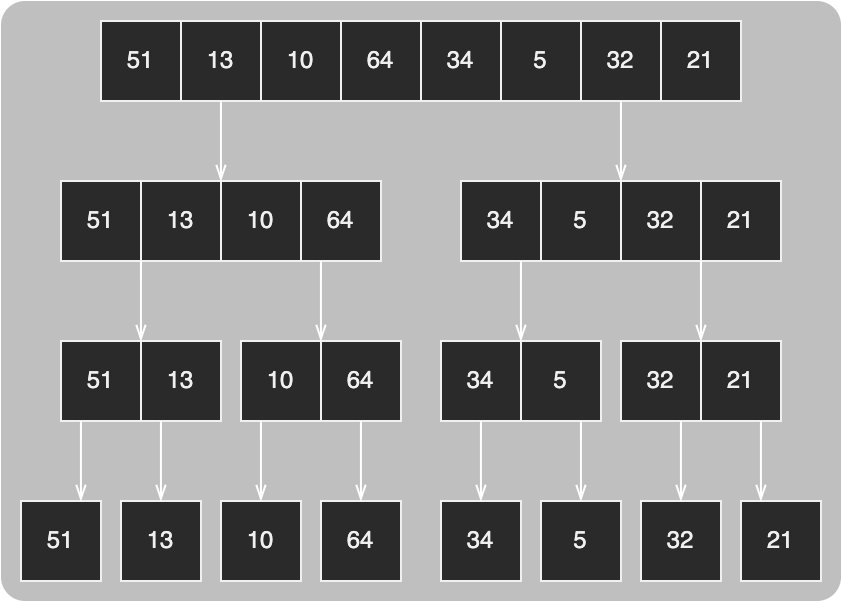

The diagram above was exported from draw.io. Its source (the exported page's mxGraphModel, read from the mxfile embedded in the PNG):
<mxGraphModel dx="563" dy="437" grid="1" gridSize="10" guides="1" tooltips="1" connect="1" arrows="1" fold="1" page="0" pageScale="1" pageWidth="827" pageHeight="1169" background="#ffffff" math="0" shadow="0">
  <root>
    <mxCell id="0" />
    <mxCell id="1" parent="0" />
    <mxCell id="2" value="" style="rounded=1;whiteSpace=wrap;html=1;strokeColor=none;fontSize=9;fillColor=default;opacity=30;arcSize=4;" vertex="1" parent="1">
      <mxGeometry x="1550" y="670" width="420" height="300" as="geometry" />
    </mxCell>
    <mxCell id="3" value="" style="shape=table;html=1;whiteSpace=wrap;startSize=0;container=1;collapsible=0;childLayout=tableLayout;strokeColor=default;rounded=0;shadow=0;" vertex="1" parent="1">
      <mxGeometry x="1600" y="680" width="320" height="40" as="geometry" />
    </mxCell>
    <mxCell id="4" value="" style="shape=tableRow;horizontal=0;startSize=0;swimlaneHead=0;swimlaneBody=0;top=0;left=0;bottom=0;right=0;collapsible=0;dropTarget=0;fillColor=none;points=[[0,0.5],[1,0.5]];portConstraint=eastwest;" vertex="1" parent="3">
      <mxGeometry width="320" height="40" as="geometry" />
    </mxCell>
    <mxCell id="5" value="51" style="shape=partialRectangle;html=1;whiteSpace=wrap;connectable=0;fillColor=none;top=0;left=0;bottom=0;right=0;overflow=hidden;" vertex="1" parent="4">
      <mxGeometry width="40" height="40" as="geometry">
        <mxRectangle width="40" height="40" as="alternateBounds" />
      </mxGeometry>
    </mxCell>
    <mxCell id="6" value="13" style="shape=partialRectangle;html=1;whiteSpace=wrap;connectable=0;fillColor=none;top=0;left=0;bottom=0;right=0;overflow=hidden;" vertex="1" parent="4">
      <mxGeometry x="40" width="40" height="40" as="geometry">
        <mxRectangle width="40" height="40" as="alternateBounds" />
      </mxGeometry>
    </mxCell>
    <mxCell id="7" value="10" style="shape=partialRectangle;html=1;whiteSpace=wrap;connectable=0;fillColor=none;top=0;left=0;bottom=0;right=0;overflow=hidden;" vertex="1" parent="4">
      <mxGeometry x="80" width="40" height="40" as="geometry">
        <mxRectangle width="40" height="40" as="alternateBounds" />
      </mxGeometry>
    </mxCell>
    <mxCell id="8" value="64" style="shape=partialRectangle;html=1;whiteSpace=wrap;connectable=0;fillColor=none;top=0;left=0;bottom=0;right=0;overflow=hidden;" vertex="1" parent="4">
      <mxGeometry x="120" width="40" height="40" as="geometry">
        <mxRectangle width="40" height="40" as="alternateBounds" />
      </mxGeometry>
    </mxCell>
    <mxCell id="9" value="34" style="shape=partialRectangle;html=1;whiteSpace=wrap;connectable=0;fillColor=none;top=0;left=0;bottom=0;right=0;overflow=hidden;" vertex="1" parent="4">
      <mxGeometry x="160" width="40" height="40" as="geometry">
        <mxRectangle width="40" height="40" as="alternateBounds" />
      </mxGeometry>
    </mxCell>
    <mxCell id="10" value="5" style="shape=partialRectangle;html=1;whiteSpace=wrap;connectable=0;fillColor=none;top=0;left=0;bottom=0;right=0;overflow=hidden;" vertex="1" parent="4">
      <mxGeometry x="200" width="40" height="40" as="geometry">
        <mxRectangle width="40" height="40" as="alternateBounds" />
      </mxGeometry>
    </mxCell>
    <mxCell id="11" value="32" style="shape=partialRectangle;html=1;whiteSpace=wrap;connectable=0;fillColor=none;top=0;left=0;bottom=0;right=0;overflow=hidden;" vertex="1" parent="4">
      <mxGeometry x="240" width="40" height="40" as="geometry">
        <mxRectangle width="40" height="40" as="alternateBounds" />
      </mxGeometry>
    </mxCell>
    <mxCell id="12" value="21" style="shape=partialRectangle;html=1;whiteSpace=wrap;connectable=0;fillColor=none;top=0;left=0;bottom=0;right=0;overflow=hidden;" vertex="1" parent="4">
      <mxGeometry x="280" width="40" height="40" as="geometry">
        <mxRectangle width="40" height="40" as="alternateBounds" />
      </mxGeometry>
    </mxCell>
    <mxCell id="13" value="" style="shape=table;html=1;whiteSpace=wrap;startSize=0;container=1;collapsible=0;childLayout=tableLayout;strokeColor=default;rounded=0;shadow=0;" vertex="1" parent="1">
      <mxGeometry x="1580" y="760" width="160" height="40" as="geometry" />
    </mxCell>
    <mxCell id="14" value="" style="shape=tableRow;horizontal=0;startSize=0;swimlaneHead=0;swimlaneBody=0;top=0;left=0;bottom=0;right=0;collapsible=0;dropTarget=0;fillColor=none;points=[[0,0.5],[1,0.5]];portConstraint=eastwest;" vertex="1" parent="13">
      <mxGeometry width="160" height="40" as="geometry" />
    </mxCell>
    <mxCell id="15" value="51" style="shape=partialRectangle;html=1;whiteSpace=wrap;connectable=0;fillColor=none;top=0;left=0;bottom=0;right=0;overflow=hidden;" vertex="1" parent="14">
      <mxGeometry width="40" height="40" as="geometry">
        <mxRectangle width="40" height="40" as="alternateBounds" />
      </mxGeometry>
    </mxCell>
    <mxCell id="16" value="13" style="shape=partialRectangle;html=1;whiteSpace=wrap;connectable=0;fillColor=none;top=0;left=0;bottom=0;right=0;overflow=hidden;" vertex="1" parent="14">
      <mxGeometry x="40" width="40" height="40" as="geometry">
        <mxRectangle width="40" height="40" as="alternateBounds" />
      </mxGeometry>
    </mxCell>
    <mxCell id="17" value="10" style="shape=partialRectangle;html=1;whiteSpace=wrap;connectable=0;fillColor=none;top=0;left=0;bottom=0;right=0;overflow=hidden;" vertex="1" parent="14">
      <mxGeometry x="80" width="40" height="40" as="geometry">
        <mxRectangle width="40" height="40" as="alternateBounds" />
      </mxGeometry>
    </mxCell>
    <mxCell id="18" value="64" style="shape=partialRectangle;html=1;whiteSpace=wrap;connectable=0;fillColor=none;top=0;left=0;bottom=0;right=0;overflow=hidden;" vertex="1" parent="14">
      <mxGeometry x="120" width="40" height="40" as="geometry">
        <mxRectangle width="40" height="40" as="alternateBounds" />
      </mxGeometry>
    </mxCell>
    <mxCell id="19" value="" style="shape=table;html=1;whiteSpace=wrap;startSize=0;container=1;collapsible=0;childLayout=tableLayout;strokeColor=default;rounded=0;shadow=0;" vertex="1" parent="1">
      <mxGeometry x="1780" y="760" width="160" height="40" as="geometry" />
    </mxCell>
    <mxCell id="20" value="" style="shape=tableRow;horizontal=0;startSize=0;swimlaneHead=0;swimlaneBody=0;top=0;left=0;bottom=0;right=0;collapsible=0;dropTarget=0;fillColor=none;points=[[0,0.5],[1,0.5]];portConstraint=eastwest;" vertex="1" parent="19">
      <mxGeometry width="160" height="40" as="geometry" />
    </mxCell>
    <mxCell id="21" value="34" style="shape=partialRectangle;html=1;whiteSpace=wrap;connectable=0;fillColor=none;top=0;left=0;bottom=0;right=0;overflow=hidden;" vertex="1" parent="20">
      <mxGeometry width="40" height="40" as="geometry">
        <mxRectangle width="40" height="40" as="alternateBounds" />
      </mxGeometry>
    </mxCell>
    <mxCell id="22" value="5" style="shape=partialRectangle;html=1;whiteSpace=wrap;connectable=0;fillColor=none;top=0;left=0;bottom=0;right=0;overflow=hidden;" vertex="1" parent="20">
      <mxGeometry x="40" width="40" height="40" as="geometry">
        <mxRectangle width="40" height="40" as="alternateBounds" />
      </mxGeometry>
    </mxCell>
    <mxCell id="23" value="32" style="shape=partialRectangle;html=1;whiteSpace=wrap;connectable=0;fillColor=none;top=0;left=0;bottom=0;right=0;overflow=hidden;" vertex="1" parent="20">
      <mxGeometry x="80" width="40" height="40" as="geometry">
        <mxRectangle width="40" height="40" as="alternateBounds" />
      </mxGeometry>
    </mxCell>
    <mxCell id="24" value="21" style="shape=partialRectangle;html=1;whiteSpace=wrap;connectable=0;fillColor=none;top=0;left=0;bottom=0;right=0;overflow=hidden;" vertex="1" parent="20">
      <mxGeometry x="120" width="40" height="40" as="geometry">
        <mxRectangle width="40" height="40" as="alternateBounds" />
      </mxGeometry>
    </mxCell>
    <mxCell id="25" value="" style="shape=table;html=1;whiteSpace=wrap;startSize=0;container=1;collapsible=0;childLayout=tableLayout;strokeColor=default;rounded=0;shadow=0;" vertex="1" parent="1">
      <mxGeometry x="1670" y="840" width="80" height="40" as="geometry" />
    </mxCell>
    <mxCell id="26" value="" style="shape=tableRow;horizontal=0;startSize=0;swimlaneHead=0;swimlaneBody=0;top=0;left=0;bottom=0;right=0;collapsible=0;dropTarget=0;fillColor=none;points=[[0,0.5],[1,0.5]];portConstraint=eastwest;" vertex="1" parent="25">
      <mxGeometry width="80" height="40" as="geometry" />
    </mxCell>
    <mxCell id="27" value="10" style="shape=partialRectangle;html=1;whiteSpace=wrap;connectable=0;fillColor=none;top=0;left=0;bottom=0;right=0;overflow=hidden;" vertex="1" parent="26">
      <mxGeometry width="40" height="40" as="geometry">
        <mxRectangle width="40" height="40" as="alternateBounds" />
      </mxGeometry>
    </mxCell>
    <mxCell id="28" value="64" style="shape=partialRectangle;html=1;whiteSpace=wrap;connectable=0;fillColor=none;top=0;left=0;bottom=0;right=0;overflow=hidden;" vertex="1" parent="26">
      <mxGeometry x="40" width="40" height="40" as="geometry">
        <mxRectangle width="40" height="40" as="alternateBounds" />
      </mxGeometry>
    </mxCell>
    <mxCell id="29" value="" style="shape=table;html=1;whiteSpace=wrap;startSize=0;container=1;collapsible=0;childLayout=tableLayout;strokeColor=default;rounded=0;shadow=0;" vertex="1" parent="1">
      <mxGeometry x="1580" y="840" width="80" height="40" as="geometry" />
    </mxCell>
    <mxCell id="30" value="" style="shape=tableRow;horizontal=0;startSize=0;swimlaneHead=0;swimlaneBody=0;top=0;left=0;bottom=0;right=0;collapsible=0;dropTarget=0;fillColor=none;points=[[0,0.5],[1,0.5]];portConstraint=eastwest;" vertex="1" parent="29">
      <mxGeometry width="80" height="40" as="geometry" />
    </mxCell>
    <mxCell id="31" value="51" style="shape=partialRectangle;html=1;whiteSpace=wrap;connectable=0;fillColor=none;top=0;left=0;bottom=0;right=0;overflow=hidden;" vertex="1" parent="30">
      <mxGeometry width="40" height="40" as="geometry">
        <mxRectangle width="40" height="40" as="alternateBounds" />
      </mxGeometry>
    </mxCell>
    <mxCell id="32" value="13" style="shape=partialRectangle;html=1;whiteSpace=wrap;connectable=0;fillColor=none;top=0;left=0;bottom=0;right=0;overflow=hidden;" vertex="1" parent="30">
      <mxGeometry x="40" width="40" height="40" as="geometry">
        <mxRectangle width="40" height="40" as="alternateBounds" />
      </mxGeometry>
    </mxCell>
    <mxCell id="33" value="" style="shape=table;html=1;whiteSpace=wrap;startSize=0;container=1;collapsible=0;childLayout=tableLayout;strokeColor=default;rounded=0;shadow=0;" vertex="1" parent="1">
      <mxGeometry x="1770" y="840" width="80" height="40" as="geometry" />
    </mxCell>
    <mxCell id="34" value="" style="shape=tableRow;horizontal=0;startSize=0;swimlaneHead=0;swimlaneBody=0;top=0;left=0;bottom=0;right=0;collapsible=0;dropTarget=0;fillColor=none;points=[[0,0.5],[1,0.5]];portConstraint=eastwest;" vertex="1" parent="33">
      <mxGeometry width="80" height="40" as="geometry" />
    </mxCell>
    <mxCell id="35" value="34" style="shape=partialRectangle;html=1;whiteSpace=wrap;connectable=0;fillColor=none;top=0;left=0;bottom=0;right=0;overflow=hidden;" vertex="1" parent="34">
      <mxGeometry width="40" height="40" as="geometry">
        <mxRectangle width="40" height="40" as="alternateBounds" />
      </mxGeometry>
    </mxCell>
    <mxCell id="36" value="5" style="shape=partialRectangle;html=1;whiteSpace=wrap;connectable=0;fillColor=none;top=0;left=0;bottom=0;right=0;overflow=hidden;" vertex="1" parent="34">
      <mxGeometry x="40" width="40" height="40" as="geometry">
        <mxRectangle width="40" height="40" as="alternateBounds" />
      </mxGeometry>
    </mxCell>
    <mxCell id="37" value="" style="shape=table;html=1;whiteSpace=wrap;startSize=0;container=1;collapsible=0;childLayout=tableLayout;strokeColor=default;rounded=0;shadow=0;" vertex="1" parent="1">
      <mxGeometry x="1860" y="840" width="80" height="40" as="geometry" />
    </mxCell>
    <mxCell id="38" value="" style="shape=tableRow;horizontal=0;startSize=0;swimlaneHead=0;swimlaneBody=0;top=0;left=0;bottom=0;right=0;collapsible=0;dropTarget=0;fillColor=none;points=[[0,0.5],[1,0.5]];portConstraint=eastwest;" vertex="1" parent="37">
      <mxGeometry width="80" height="40" as="geometry" />
    </mxCell>
    <mxCell id="39" value="32" style="shape=partialRectangle;html=1;whiteSpace=wrap;connectable=0;fillColor=none;top=0;left=0;bottom=0;right=0;overflow=hidden;" vertex="1" parent="38">
      <mxGeometry width="40" height="40" as="geometry">
        <mxRectangle width="40" height="40" as="alternateBounds" />
      </mxGeometry>
    </mxCell>
    <mxCell id="40" value="21" style="shape=partialRectangle;html=1;whiteSpace=wrap;connectable=0;fillColor=none;top=0;left=0;bottom=0;right=0;overflow=hidden;" vertex="1" parent="38">
      <mxGeometry x="40" width="40" height="40" as="geometry">
        <mxRectangle width="40" height="40" as="alternateBounds" />
      </mxGeometry>
    </mxCell>
    <mxCell id="41" value="" style="shape=table;html=1;whiteSpace=wrap;startSize=0;container=1;collapsible=0;childLayout=tableLayout;strokeColor=default;rounded=0;shadow=0;" vertex="1" parent="1">
      <mxGeometry x="1710" y="920" width="40" height="40" as="geometry" />
    </mxCell>
    <mxCell id="42" value="" style="shape=tableRow;horizontal=0;startSize=0;swimlaneHead=0;swimlaneBody=0;top=0;left=0;bottom=0;right=0;collapsible=0;dropTarget=0;fillColor=none;points=[[0,0.5],[1,0.5]];portConstraint=eastwest;" vertex="1" parent="41">
      <mxGeometry width="40" height="40" as="geometry" />
    </mxCell>
    <mxCell id="43" value="64" style="shape=partialRectangle;html=1;whiteSpace=wrap;connectable=0;fillColor=none;top=0;left=0;bottom=0;right=0;overflow=hidden;" vertex="1" parent="42">
      <mxGeometry width="40" height="40" as="geometry">
        <mxRectangle width="40" height="40" as="alternateBounds" />
      </mxGeometry>
    </mxCell>
    <mxCell id="44" value="" style="shape=table;html=1;whiteSpace=wrap;startSize=0;container=1;collapsible=0;childLayout=tableLayout;strokeColor=default;rounded=0;shadow=0;" vertex="1" parent="1">
      <mxGeometry x="1660" y="920" width="40" height="40" as="geometry" />
    </mxCell>
    <mxCell id="45" value="" style="shape=tableRow;horizontal=0;startSize=0;swimlaneHead=0;swimlaneBody=0;top=0;left=0;bottom=0;right=0;collapsible=0;dropTarget=0;fillColor=none;points=[[0,0.5],[1,0.5]];portConstraint=eastwest;" vertex="1" parent="44">
      <mxGeometry width="40" height="40" as="geometry" />
    </mxCell>
    <mxCell id="46" value="10" style="shape=partialRectangle;html=1;whiteSpace=wrap;connectable=0;fillColor=none;top=0;left=0;bottom=0;right=0;overflow=hidden;" vertex="1" parent="45">
      <mxGeometry width="40" height="40" as="geometry">
        <mxRectangle width="40" height="40" as="alternateBounds" />
      </mxGeometry>
    </mxCell>
    <mxCell id="47" value="" style="shape=table;html=1;whiteSpace=wrap;startSize=0;container=1;collapsible=0;childLayout=tableLayout;strokeColor=default;rounded=0;shadow=0;" vertex="1" parent="1">
      <mxGeometry x="1610" y="920" width="40" height="40" as="geometry" />
    </mxCell>
    <mxCell id="48" value="" style="shape=tableRow;horizontal=0;startSize=0;swimlaneHead=0;swimlaneBody=0;top=0;left=0;bottom=0;right=0;collapsible=0;dropTarget=0;fillColor=none;points=[[0,0.5],[1,0.5]];portConstraint=eastwest;" vertex="1" parent="47">
      <mxGeometry width="40" height="40" as="geometry" />
    </mxCell>
    <mxCell id="49" value="13" style="shape=partialRectangle;html=1;whiteSpace=wrap;connectable=0;fillColor=none;top=0;left=0;bottom=0;right=0;overflow=hidden;" vertex="1" parent="48">
      <mxGeometry width="40" height="40" as="geometry">
        <mxRectangle width="40" height="40" as="alternateBounds" />
      </mxGeometry>
    </mxCell>
    <mxCell id="50" value="" style="shape=table;html=1;whiteSpace=wrap;startSize=0;container=1;collapsible=0;childLayout=tableLayout;strokeColor=default;rounded=0;shadow=0;" vertex="1" parent="1">
      <mxGeometry x="1560" y="920" width="40" height="40" as="geometry" />
    </mxCell>
    <mxCell id="51" value="" style="shape=tableRow;horizontal=0;startSize=0;swimlaneHead=0;swimlaneBody=0;top=0;left=0;bottom=0;right=0;collapsible=0;dropTarget=0;fillColor=none;points=[[0,0.5],[1,0.5]];portConstraint=eastwest;" vertex="1" parent="50">
      <mxGeometry width="40" height="40" as="geometry" />
    </mxCell>
    <mxCell id="52" value="51" style="shape=partialRectangle;html=1;whiteSpace=wrap;connectable=0;fillColor=none;top=0;left=0;bottom=0;right=0;overflow=hidden;" vertex="1" parent="51">
      <mxGeometry width="40" height="40" as="geometry">
        <mxRectangle width="40" height="40" as="alternateBounds" />
      </mxGeometry>
    </mxCell>
    <mxCell id="53" value="" style="shape=table;html=1;whiteSpace=wrap;startSize=0;container=1;collapsible=0;childLayout=tableLayout;strokeColor=default;rounded=0;shadow=0;" vertex="1" parent="1">
      <mxGeometry x="1920" y="920" width="40" height="40" as="geometry" />
    </mxCell>
    <mxCell id="54" value="" style="shape=tableRow;horizontal=0;startSize=0;swimlaneHead=0;swimlaneBody=0;top=0;left=0;bottom=0;right=0;collapsible=0;dropTarget=0;fillColor=none;points=[[0,0.5],[1,0.5]];portConstraint=eastwest;" vertex="1" parent="53">
      <mxGeometry width="40" height="40" as="geometry" />
    </mxCell>
    <mxCell id="55" value="21" style="shape=partialRectangle;html=1;whiteSpace=wrap;connectable=0;fillColor=none;top=0;left=0;bottom=0;right=0;overflow=hidden;" vertex="1" parent="54">
      <mxGeometry width="40" height="40" as="geometry">
        <mxRectangle width="40" height="40" as="alternateBounds" />
      </mxGeometry>
    </mxCell>
    <mxCell id="56" value="" style="shape=table;html=1;whiteSpace=wrap;startSize=0;container=1;collapsible=0;childLayout=tableLayout;strokeColor=default;rounded=0;shadow=0;" vertex="1" parent="1">
      <mxGeometry x="1870" y="920" width="40" height="40" as="geometry" />
    </mxCell>
    <mxCell id="57" value="" style="shape=tableRow;horizontal=0;startSize=0;swimlaneHead=0;swimlaneBody=0;top=0;left=0;bottom=0;right=0;collapsible=0;dropTarget=0;fillColor=none;points=[[0,0.5],[1,0.5]];portConstraint=eastwest;" vertex="1" parent="56">
      <mxGeometry width="40" height="40" as="geometry" />
    </mxCell>
    <mxCell id="58" value="32" style="shape=partialRectangle;html=1;whiteSpace=wrap;connectable=0;fillColor=none;top=0;left=0;bottom=0;right=0;overflow=hidden;" vertex="1" parent="57">
      <mxGeometry width="40" height="40" as="geometry">
        <mxRectangle width="40" height="40" as="alternateBounds" />
      </mxGeometry>
    </mxCell>
    <mxCell id="59" value="" style="shape=table;html=1;whiteSpace=wrap;startSize=0;container=1;collapsible=0;childLayout=tableLayout;strokeColor=default;rounded=0;shadow=0;" vertex="1" parent="1">
      <mxGeometry x="1820" y="920" width="40" height="40" as="geometry" />
    </mxCell>
    <mxCell id="60" value="" style="shape=tableRow;horizontal=0;startSize=0;swimlaneHead=0;swimlaneBody=0;top=0;left=0;bottom=0;right=0;collapsible=0;dropTarget=0;fillColor=none;points=[[0,0.5],[1,0.5]];portConstraint=eastwest;" vertex="1" parent="59">
      <mxGeometry width="40" height="40" as="geometry" />
    </mxCell>
    <mxCell id="61" value="5" style="shape=partialRectangle;html=1;whiteSpace=wrap;connectable=0;fillColor=none;top=0;left=0;bottom=0;right=0;overflow=hidden;" vertex="1" parent="60">
      <mxGeometry width="40" height="40" as="geometry">
        <mxRectangle width="40" height="40" as="alternateBounds" />
      </mxGeometry>
    </mxCell>
    <mxCell id="62" value="" style="shape=table;html=1;whiteSpace=wrap;startSize=0;container=1;collapsible=0;childLayout=tableLayout;strokeColor=default;rounded=0;shadow=0;" vertex="1" parent="1">
      <mxGeometry x="1770" y="920" width="40" height="40" as="geometry" />
    </mxCell>
    <mxCell id="63" value="" style="shape=tableRow;horizontal=0;startSize=0;swimlaneHead=0;swimlaneBody=0;top=0;left=0;bottom=0;right=0;collapsible=0;dropTarget=0;fillColor=none;points=[[0,0.5],[1,0.5]];portConstraint=eastwest;" vertex="1" parent="62">
      <mxGeometry width="40" height="40" as="geometry" />
    </mxCell>
    <mxCell id="64" value="34" style="shape=partialRectangle;html=1;whiteSpace=wrap;connectable=0;fillColor=none;top=0;left=0;bottom=0;right=0;overflow=hidden;" vertex="1" parent="63">
      <mxGeometry width="40" height="40" as="geometry">
        <mxRectangle width="40" height="40" as="alternateBounds" />
      </mxGeometry>
    </mxCell>
    <mxCell id="65" style="edgeStyle=orthogonalEdgeStyle;rounded=0;orthogonalLoop=1;jettySize=auto;html=1;shadow=0;strokeColor=#FFFFFF;strokeWidth=1;fontSize=18;fontColor=#FFFF00;endArrow=openThin;endFill=0;" edge="1" source="4" target="14" parent="1">
      <mxGeometry relative="1" as="geometry">
        <Array as="points">
          <mxPoint x="1660" y="730" />
          <mxPoint x="1660" y="730" />
        </Array>
      </mxGeometry>
    </mxCell>
    <mxCell id="66" style="edgeStyle=orthogonalEdgeStyle;rounded=0;orthogonalLoop=1;jettySize=auto;html=1;shadow=0;strokeColor=#FFFFFF;strokeWidth=1;fontSize=18;fontColor=#FFFF00;endArrow=openThin;endFill=0;" edge="1" source="4" target="20" parent="1">
      <mxGeometry relative="1" as="geometry">
        <Array as="points">
          <mxPoint x="1860" y="730" />
          <mxPoint x="1860" y="730" />
        </Array>
      </mxGeometry>
    </mxCell>
    <mxCell id="67" style="edgeStyle=orthogonalEdgeStyle;rounded=0;orthogonalLoop=1;jettySize=auto;html=1;shadow=0;strokeColor=#FFFFFF;strokeWidth=1;fontSize=18;fontColor=#FFFF00;endArrow=openThin;endFill=0;" edge="1" source="14" target="30" parent="1">
      <mxGeometry relative="1" as="geometry">
        <Array as="points">
          <mxPoint x="1620" y="810" />
          <mxPoint x="1620" y="810" />
        </Array>
      </mxGeometry>
    </mxCell>
    <mxCell id="68" style="edgeStyle=orthogonalEdgeStyle;rounded=0;orthogonalLoop=1;jettySize=auto;html=1;shadow=0;strokeColor=#FFFFFF;strokeWidth=1;fontSize=18;fontColor=#FFFF00;endArrow=openThin;endFill=0;" edge="1" source="14" target="26" parent="1">
      <mxGeometry relative="1" as="geometry">
        <Array as="points">
          <mxPoint x="1710" y="810" />
          <mxPoint x="1710" y="810" />
        </Array>
      </mxGeometry>
    </mxCell>
    <mxCell id="69" style="edgeStyle=orthogonalEdgeStyle;rounded=0;orthogonalLoop=1;jettySize=auto;html=1;shadow=0;strokeColor=#FFFFFF;strokeWidth=1;fontSize=18;fontColor=#FFFF00;endArrow=openThin;endFill=0;" edge="1" source="30" target="51" parent="1">
      <mxGeometry relative="1" as="geometry">
        <Array as="points">
          <mxPoint x="1590" y="890" />
          <mxPoint x="1590" y="890" />
        </Array>
      </mxGeometry>
    </mxCell>
    <mxCell id="70" style="edgeStyle=orthogonalEdgeStyle;rounded=0;orthogonalLoop=1;jettySize=auto;html=1;shadow=0;strokeColor=#FFFFFF;strokeWidth=1;fontSize=18;fontColor=#FFFF00;endArrow=openThin;endFill=0;" edge="1" source="30" target="48" parent="1">
      <mxGeometry relative="1" as="geometry">
        <Array as="points">
          <mxPoint x="1630" y="890" />
          <mxPoint x="1630" y="890" />
        </Array>
      </mxGeometry>
    </mxCell>
    <mxCell id="71" style="edgeStyle=orthogonalEdgeStyle;rounded=0;orthogonalLoop=1;jettySize=auto;html=1;shadow=0;strokeColor=#FFFFFF;strokeWidth=1;fontSize=18;fontColor=#FFFF00;endArrow=openThin;endFill=0;" edge="1" source="26" target="45" parent="1">
      <mxGeometry relative="1" as="geometry">
        <Array as="points">
          <mxPoint x="1680" y="890" />
          <mxPoint x="1680" y="890" />
        </Array>
      </mxGeometry>
    </mxCell>
    <mxCell id="72" style="edgeStyle=orthogonalEdgeStyle;rounded=0;orthogonalLoop=1;jettySize=auto;html=1;shadow=0;strokeColor=#FFFFFF;strokeWidth=1;fontSize=18;fontColor=#FFFF00;endArrow=openThin;endFill=0;" edge="1" source="26" target="42" parent="1">
      <mxGeometry relative="1" as="geometry">
        <Array as="points">
          <mxPoint x="1730" y="890" />
          <mxPoint x="1730" y="890" />
        </Array>
      </mxGeometry>
    </mxCell>
    <mxCell id="73" style="edgeStyle=orthogonalEdgeStyle;rounded=0;orthogonalLoop=1;jettySize=auto;html=1;shadow=0;strokeColor=#FFFFFF;strokeWidth=1;fontSize=18;fontColor=#FFFF00;endArrow=openThin;endFill=0;" edge="1" source="20" target="34" parent="1">
      <mxGeometry relative="1" as="geometry">
        <Array as="points">
          <mxPoint x="1810" y="810" />
          <mxPoint x="1810" y="810" />
        </Array>
      </mxGeometry>
    </mxCell>
    <mxCell id="74" style="edgeStyle=orthogonalEdgeStyle;rounded=0;orthogonalLoop=1;jettySize=auto;html=1;shadow=0;strokeColor=#FFFFFF;strokeWidth=1;fontSize=18;fontColor=#FFFF00;endArrow=openThin;endFill=0;" edge="1" source="20" target="38" parent="1">
      <mxGeometry relative="1" as="geometry">
        <Array as="points">
          <mxPoint x="1900" y="810" />
          <mxPoint x="1900" y="810" />
        </Array>
      </mxGeometry>
    </mxCell>
    <mxCell id="75" style="edgeStyle=orthogonalEdgeStyle;rounded=0;orthogonalLoop=1;jettySize=auto;html=1;shadow=0;strokeColor=#FFFFFF;strokeWidth=1;fontSize=18;fontColor=#FFFF00;endArrow=openThin;endFill=0;" edge="1" source="34" target="63" parent="1">
      <mxGeometry relative="1" as="geometry">
        <Array as="points">
          <mxPoint x="1790" y="890" />
          <mxPoint x="1790" y="890" />
        </Array>
      </mxGeometry>
    </mxCell>
    <mxCell id="76" style="edgeStyle=orthogonalEdgeStyle;rounded=0;orthogonalLoop=1;jettySize=auto;html=1;shadow=0;strokeColor=#FFFFFF;strokeWidth=1;fontSize=18;fontColor=#FFFF00;endArrow=openThin;endFill=0;" edge="1" source="34" target="60" parent="1">
      <mxGeometry relative="1" as="geometry">
        <Array as="points">
          <mxPoint x="1840" y="890" />
          <mxPoint x="1840" y="890" />
        </Array>
      </mxGeometry>
    </mxCell>
    <mxCell id="77" style="edgeStyle=orthogonalEdgeStyle;rounded=0;orthogonalLoop=1;jettySize=auto;html=1;shadow=0;strokeColor=#FFFFFF;strokeWidth=1;fontSize=18;fontColor=#FFFF00;endArrow=openThin;endFill=0;" edge="1" source="38" target="54" parent="1">
      <mxGeometry relative="1" as="geometry">
        <Array as="points">
          <mxPoint x="1930" y="900" />
          <mxPoint x="1930" y="900" />
        </Array>
      </mxGeometry>
    </mxCell>
    <mxCell id="78" style="edgeStyle=orthogonalEdgeStyle;rounded=0;orthogonalLoop=1;jettySize=auto;html=1;shadow=0;strokeColor=#FFFFFF;strokeWidth=1;fontSize=18;fontColor=#FFFF00;endArrow=openThin;endFill=0;" edge="1" source="38" target="57" parent="1">
      <mxGeometry relative="1" as="geometry">
        <Array as="points">
          <mxPoint x="1890" y="910" />
          <mxPoint x="1890" y="910" />
        </Array>
      </mxGeometry>
    </mxCell>
  </root>
</mxGraphModel>